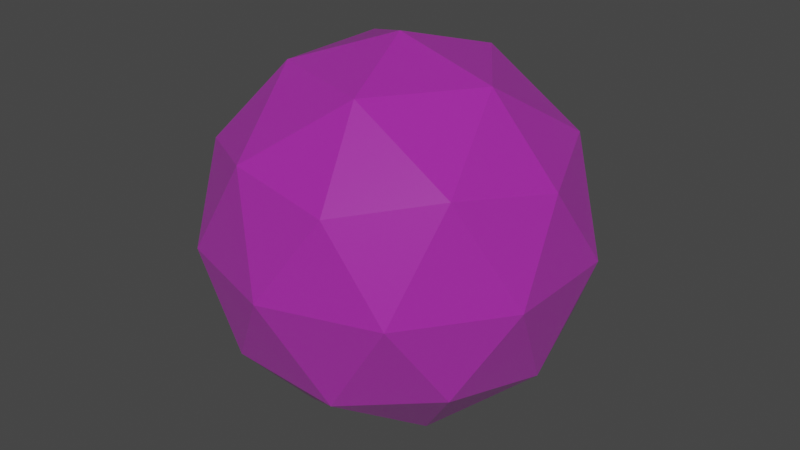 # Source: starfield.blend  (saved by Blender 2.90.8; exported with 4.5.12 LTS)
import bpy
from mathutils import Matrix  # noqa: F401  (used for matrix-valued properties, if any)

bpy.ops.wm.read_factory_settings(use_empty=True)
scene = bpy.context.scene
scene.name = 'Scene'

# ---- collections
col_collection = bpy.data.collections.new('Collection'); scene.collection.children.link(col_collection)

# ---- images (referenced by path relative to the original .blend; pixels are not part of the script)
import os
ASSET_DIR = os.environ.get("B2B_ASSET_DIR", "")  # directory of the original .blend (textures are referenced by path, not embedded)
HERE = os.path.dirname(os.path.abspath(__file__))  # packed textures are extracted next to this script under _unpacked/

def load_image(name, relpath, width, height, colorspace="sRGB"):
    """Load a texture the original file referenced (path relative to the .blend, or extracted next to this script)."""
    p = next((c for c in (os.path.join(HERE, relpath), os.path.join(ASSET_DIR, relpath)) if relpath and os.path.exists(c)), "")
    if p:
        img = bpy.data.images.load(p, check_existing=True)
        img.name = name
    else:  # same state as the original file: an image datablock whose file is absent (Cycles renders it pink)
        img = bpy.data.images.new(name, width, height)
        img.source = "FILE"
        img.filepath = "//" + (relpath or name)
    img.colorspace_settings.name = colorspace
    return img
img_t_starfield_png = load_image('t_starfield.png', 't_starfield.png', 1024, 1024, 'sRGB')

# ---- materials (node trees are filled in below, after node groups)
mat_material = bpy.data.materials.new('Material')
mat_material.surface_render_method = 'BLENDED'
mat_material.blend_method = 'BLEND'
mat_material.alpha_threshold = 0.0
mat_material.use_transparent_shadow = False
mat_material.line_color = (0.0, 0.0, 0.0, 1.0)

# ---- material node trees
mat_material.use_nodes = True; mat_material.node_tree.nodes.clear()
_N = mat_material.node_tree.nodes; _L = mat_material.node_tree.links
n0 = _N.new('ShaderNodeOutputMaterial'); n0.name = 'Material Output'; n0.location = (300, 300)
n1 = _N.new('ShaderNodeBsdfPrincipled'); n1.name = 'Principled BSDF'; n1.location = (10, 300)
n1.distribution = 'GGX'
n1.subsurface_method = 'BURLEY'
n1.inputs[2].default_value = 0.4
n1.inputs[3].default_value = 1.45
n1.inputs[4].default_value = 0.3364
n1.inputs[27].default_value = (0.0, 0.0, 0.0, 1.0)
n1.inputs[28].default_value = 1.0
n2 = _N.new('ShaderNodeTexImage'); n2.name = 'Image Texture'; n2.location = (-320, 187)
n2.image = img_t_starfield_png
n2.interpolation = 'Closest'
_L.new(n1.outputs[0], n0.inputs[0])
_L.new(n2.outputs[0], n1.inputs[0])
n0.is_active_output = True

# ---- world
world_world = bpy.data.worlds.new('World'); scene.world = world_world
world_world.use_nodes = True; world_world.node_tree.nodes.clear()
_N = world_world.node_tree.nodes; _L = world_world.node_tree.links
n0 = _N.new('ShaderNodeOutputWorld'); n0.name = 'World Output'; n0.location = (300, 300)
n1 = _N.new('ShaderNodeBackground'); n1.name = 'Background'; n1.location = (10, 300)
n1.inputs[0].default_value = (0.05088, 0.05088, 0.05088, 1.0)
_L.new(n1.outputs[0], n0.inputs[0])
n0.is_active_output = True
world_world.color = (0.05088, 0.05088, 0.05088)
world_world.use_sun_shadow = False
world_world.sun_shadow_jitter_overblur = 0.0

# ---- meshes
me_icosphere = bpy.data.meshes.new('Icosphere')
me_icosphere.from_pydata([(1.087e-08, -3.803e-08, -8.657), (6.264, -4.551, -3.871), (-2.393, -7.364, -3.871), (-7.743, -3.803e-08, -3.871), (-2.393, 7.364, -3.871), (6.264, 4.551, -3.871), (2.393, -7.364, 3.871), (-6.264, -4.551, 3.871), (-6.264, 4.551, 3.871), (2.393, 7.364, 3.871), (7.743, -3.803e-08, 3.871), (1.087e-08, -3.803e-08, 8.657), (-1.406, -4.328, -7.364), (3.682, -2.675, -7.364), (2.276, -7.003, -4.551), (7.364, -3.803e-08, -4.551), (3.682, 2.675, -7.364), (-4.551, -3.803e-08, -7.364), (-5.958, -4.328, -4.551), (-1.406, 4.328, -7.364), (-5.958, 4.328, -4.551), (2.276, 7.003, -4.551), (8.233, -2.675, -1.087e-08), (8.233, 2.675, -1.087e-08), (1.087e-08, -8.657, -1.087e-08), (5.088, -7.003, -1.087e-08), (-8.233, -2.675, -1.087e-08), (-5.088, -7.003, -1.087e-08), (-5.088, 7.003, -1.087e-08), (-8.233, 2.675, -1.087e-08), (5.088, 7.003, -1.087e-08), (1.087e-08, 8.657, -1.087e-08), (5.958, -4.328, 4.551), (-2.276, -7.003, 4.551), (-7.364, -3.803e-08, 4.551), (-2.276, 7.003, 4.551), (5.958, 4.328, 4.551), (1.406, -4.328, 7.364), (4.551, -3.803e-08, 7.364), (-3.682, -2.675, 7.364), (-3.682, 2.675, 7.364), (1.406, 4.328, 7.364)], [], [(0, 12, 13), (1, 15, 13), (0, 17, 12), (0, 19, 17), (0, 16, 19), (1, 22, 15), (2, 24, 14), (3, 26, 18), (4, 28, 20), (5, 30, 21), (1, 25, 22), (2, 27, 24), (3, 29, 26), (4, 31, 28), (5, 23, 30), (6, 37, 32), (7, 39, 33), (8, 40, 34), (9, 41, 35), (10, 38, 36), (38, 11, 41), (38, 41, 36), (36, 41, 9), (41, 11, 40), (41, 40, 35), (35, 40, 8), (40, 11, 39), (40, 39, 34), (34, 39, 7), (39, 11, 37), (39, 37, 33), (33, 37, 6), (37, 11, 38), (37, 38, 32), (32, 38, 10), (23, 10, 36), (23, 36, 30), (30, 36, 9), (31, 9, 35), (31, 35, 28), (28, 35, 8), (29, 8, 34), (29, 34, 26), (26, 34, 7), (27, 7, 33), (27, 33, 24), (24, 33, 6), (25, 6, 32), (25, 32, 22), (22, 32, 10), (30, 9, 31), (30, 31, 21), (21, 31, 4), (28, 8, 29), (28, 29, 20), (20, 29, 3), (26, 7, 27), (26, 27, 18), (18, 27, 2), (24, 6, 25), (24, 25, 14), (14, 25, 1), (22, 10, 23), (22, 23, 15), (15, 23, 5), (16, 5, 21), (16, 21, 19), (19, 21, 4), (19, 4, 20), (19, 20, 17), (17, 20, 3), (17, 3, 18), (17, 18, 12), (12, 18, 2), (15, 5, 16), (15, 16, 13), (13, 16, 0), (12, 2, 14), (12, 14, 13), (13, 14, 1)])
_uv = me_icosphere.uv_layers.new(name='UVMap')
_uv.uv.foreach_set('vector', [1.771, -0.4108, 1.949, -0.1025, 1.593, -0.1025, 1.415, 0.2059, 1.059, 0.2059, 1.237, -0.1025, -1.078, -0.4108, -0.8997, -0.1025, -1.256, -0.1025, -0.3656, -0.4108, -0.1875, -0.1025, -0.5436, -0.1025, 0.3466, -0.4108, 0.5246, -0.1025, 0.1685, -0.1025, 1.415, 0.2059, 1.237, 0.5143, 1.059, 0.2059, 2.127, 0.2059, 1.949, 0.5143, 1.771, 0.2059, -0.7216, 0.2059, -0.8997, 0.5143, -1.078, 0.2059, -0.009496, 0.2059, -0.1875, 0.5143, -0.3656, 0.2059, 0.7026, 0.2059, 0.5246, 0.5143, 0.3466, 0.2059, 1.415, 0.2059, 1.593, 0.5143, 1.237, 0.5143, 2.127, 0.2059, 2.305, 0.5143, 1.949, 0.5143, -0.7216, 0.2059, -0.5436, 0.5143, -0.8997, 0.5143, -0.009496, 0.2059, 0.1685, 0.5143, -0.1875, 0.5143, 0.7026, 0.2059, 0.8807, 0.5143, 0.5246, 0.5143, 1.771, 0.8226, 1.593, 1.131, 1.415, 0.8226, 2.483, 0.8226, 2.305, 1.131, 2.127, 0.8226, -0.3656, 0.8226, -0.5436, 1.131, -0.7216, 0.8226, 0.3466, 0.8226, 0.1685, 1.131, -0.009496, 0.8226, 1.059, 0.8226, 0.8807, 1.131, 0.7026, 0.8226, 0.8807, 1.131, 0.7026, 1.439, 0.5246, 1.131, 0.8807, 1.131, 0.5246, 1.131, 0.7026, 0.8226, 0.7026, 0.8226, 0.5246, 1.131, 0.3466, 0.8226, 0.1685, 1.131, -0.009496, 1.439, -0.1875, 1.131, 0.1685, 1.131, -0.1875, 1.131, -0.009496, 0.8226, -0.009496, 0.8226, -0.1875, 1.131, -0.3656, 0.8226, -0.5436, 1.131, -0.7216, 1.439, -0.8997, 1.131, -0.5436, 1.131, -0.8997, 1.131, -0.7216, 0.8226, -0.7216, 0.8226, -0.8997, 1.131, -1.078, 0.8226, 2.305, 1.131, 2.127, 1.439, 1.949, 1.131, 2.305, 1.131, 1.949, 1.131, 2.127, 0.8226, 2.127, 0.8226, 1.949, 1.131, 1.771, 0.8226, 1.593, 1.131, 1.415, 1.439, 1.237, 1.131, 1.593, 1.131, 1.237, 1.131, 1.415, 0.8226, 1.415, 0.8226, 1.237, 1.131, 1.059, 0.8226, 0.8807, 0.5143, 1.059, 0.8226, 0.7026, 0.8226, 0.8807, 0.5143, 0.7026, 0.8226, 0.5246, 0.5143, 0.5246, 0.5143, 0.7026, 0.8226, 0.3466, 0.8226, 0.1685, 0.5143, 0.3466, 0.8226, -0.009496, 0.8226, 0.1685, 0.5143, -0.009496, 0.8226, -0.1875, 0.5143, -0.1875, 0.5143, -0.009496, 0.8226, -0.3656, 0.8226, -0.5436, 0.5143, -0.3656, 0.8226, -0.7216, 0.8226, -0.5436, 0.5143, -0.7216, 0.8226, -0.8997, 0.5143, -0.8997, 0.5143, -0.7216, 0.8226, -1.078, 0.8226, 2.305, 0.5143, 2.483, 0.8226, 2.127, 0.8226, 2.305, 0.5143, 2.127, 0.8226, 1.949, 0.5143, 1.949, 0.5143, 2.127, 0.8226, 1.771, 0.8226, 1.593, 0.5143, 1.771, 0.8226, 1.415, 0.8226, 1.593, 0.5143, 1.415, 0.8226, 1.237, 0.5143, 1.237, 0.5143, 1.415, 0.8226, 1.059, 0.8226, 0.5246, 0.5143, 0.3466, 0.8226, 0.1685, 0.5143, 0.5246, 0.5143, 0.1685, 0.5143, 0.3466, 0.2059, 0.3466, 0.2059, 0.1685, 0.5143, -0.009496, 0.2059, -0.1875, 0.5143, -0.3656, 0.8226, -0.5436, 0.5143, -0.1875, 0.5143, -0.5436, 0.5143, -0.3656, 0.2059, -0.3656, 0.2059, -0.5436, 0.5143, -0.7216, 0.2059, -0.8997, 0.5143, -1.078, 0.8226, -1.256, 0.5143, -0.8997, 0.5143, -1.256, 0.5143, -1.078, 0.2059, -1.078, 0.2059, -1.256, 0.5143, -1.434, 0.2059, 1.949, 0.5143, 1.771, 0.8226, 1.593, 0.5143, 1.949, 0.5143, 1.593, 0.5143, 1.771, 0.2059, 1.771, 0.2059, 1.593, 0.5143, 1.415, 0.2059, 1.237, 0.5143, 1.059, 0.8226, 0.8807, 0.5143, 1.237, 0.5143, 0.8807, 0.5143, 1.059, 0.2059, 1.059, 0.2059, 0.8807, 0.5143, 0.7026, 0.2059, 0.5246, -0.1025, 0.7026, 0.2059, 0.3466, 0.2059, 0.5246, -0.1025, 0.3466, 0.2059, 0.1685, -0.1025, 0.1685, -0.1025, 0.3466, 0.2059, -0.009496, 0.2059, -0.1875, -0.1025, -0.009496, 0.2059, -0.3656, 0.2059, -0.1875, -0.1025, -0.3656, 0.2059, -0.5436, -0.1025, -0.5436, -0.1025, -0.3656, 0.2059, -0.7216, 0.2059, -0.8997, -0.1025, -0.7216, 0.2059, -1.078, 0.2059, -0.8997, -0.1025, -1.078, 0.2059, -1.256, -0.1025, -1.256, -0.1025, -1.078, 0.2059, -1.434, 0.2059, 1.059, 0.2059, 0.7026, 0.2059, 0.8807, -0.1025, 1.059, 0.2059, 0.8807, -0.1025, 1.237, -0.1025, 1.237, -0.1025, 0.8807, -0.1025, 1.059, -0.4108, 1.949, -0.1025, 2.127, 0.2059, 1.771, 0.2059, 1.949, -0.1025, 1.771, 0.2059, 1.593, -0.1025, 1.593, -0.1025, 1.771, 0.2059, 1.415, 0.2059])
me_icosphere.materials.append(mat_material)
me_icosphere.use_remesh_fix_poles = True
me_icosphere.use_remesh_preserve_attributes = False
me_icosphere.use_mirror_vertex_groups = False
me_icosphere.update()

# ---- objects
ob_icosphere = bpy.data.objects.new('Icosphere', me_icosphere)

# ---- transforms, parenting, visibility, modifiers, constraints
ob_icosphere.location = (0.0, 0.0, 0.0)
ob_icosphere.lineart.crease_threshold = 0.0

# ---- collection membership
col_collection.objects.link(ob_icosphere)

# ---- scene / render settings (as saved in the file)
scene.frame_start = 1; scene.frame_end = 250; scene.frame_set(1)
scene.render.engine = 'BLENDER_EEVEE_NEXT'
scene.cycles.use_denoising = False
scene.cycles.samples = 128
scene.cycles.sampling_pattern = 'TABULATED_SOBOL'
scene.cycles.use_adaptive_sampling = False
scene.cycles.use_light_tree = False
scene.view_settings.view_transform = 'Filmic'
bpy.context.view_layer.update()

# ---- added for rendering (the .blend has no active camera and no usable light): camera, sun
cam_auto = bpy.data.cameras.new('AutoCamera')
cam_auto.lens = 50.0
cam_auto.sensor_width = 36.0
cam_auto.clip_end = 1000.0
ob_auto_camera = bpy.data.objects.new('AutoCamera', cam_auto)
scene.collection.objects.link(ob_auto_camera)
ob_auto_camera.location = (27.3005, -32.7606, 21.8404)
ob_auto_camera.rotation_euler = (1.09748, -7.21219e-08, 0.694738)
scene.camera = ob_auto_camera
light_auto_sun = bpy.data.lights.new('AutoSun', 'SUN')
light_auto_sun.energy = 3.0
light_auto_sun.angle = 0.0523599
ob_auto_sun = bpy.data.objects.new('AutoSun', light_auto_sun)
scene.collection.objects.link(ob_auto_sun)
ob_auto_sun.rotation_euler = (0.872665, 0.174533, 0.523599)
bpy.context.view_layer.update()
